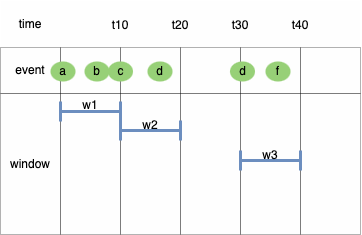

The diagram above was exported from draw.io. Its source (the exported page's mxGraphModel, read from the mxfile embedded in the PNG):
<mxGraphModel dx="308" dy="586" grid="1" gridSize="10" guides="1" tooltips="1" connect="1" arrows="1" fold="1" page="1" pageScale="1" pageWidth="1169" pageHeight="827" math="0" shadow="0">
  <root>
    <mxCell id="0" />
    <mxCell id="1" parent="0" />
    <mxCell id="pjavsnHLvcbqXYeomyV3-1" value="" style="childLayout=tableLayout;recursiveResize=0;shadow=0;fillColor=#f5f5f5;strokeColor=none;opacity=10;fontColor=#333333;" vertex="1" parent="1">
      <mxGeometry x="190" y="360" width="360" height="234" as="geometry" />
    </mxCell>
    <mxCell id="pjavsnHLvcbqXYeomyV3-2" value="" style="shape=tableRow;horizontal=0;startSize=0;swimlaneHead=0;swimlaneBody=0;top=0;left=0;bottom=0;right=0;dropTarget=0;collapsible=0;recursiveResize=0;expand=0;fontStyle=0;fillColor=none;strokeColor=inherit;opacity=0;" vertex="1" parent="pjavsnHLvcbqXYeomyV3-1">
      <mxGeometry width="360" height="47" as="geometry" />
    </mxCell>
    <mxCell id="pjavsnHLvcbqXYeomyV3-3" value="time" style="connectable=0;recursiveResize=0;strokeColor=inherit;fillColor=none;align=center;whiteSpace=wrap;html=1;opacity=30;" vertex="1" parent="pjavsnHLvcbqXYeomyV3-2">
      <mxGeometry width="60" height="47" as="geometry">
        <mxRectangle width="60" height="47" as="alternateBounds" />
      </mxGeometry>
    </mxCell>
    <mxCell id="pjavsnHLvcbqXYeomyV3-4" value="" style="connectable=0;recursiveResize=0;strokeColor=inherit;fillColor=none;align=center;whiteSpace=wrap;html=1;opacity=30;" vertex="1" parent="pjavsnHLvcbqXYeomyV3-2">
      <mxGeometry x="60" width="60" height="47" as="geometry">
        <mxRectangle width="60" height="47" as="alternateBounds" />
      </mxGeometry>
    </mxCell>
    <mxCell id="pjavsnHLvcbqXYeomyV3-5" value="" style="connectable=0;recursiveResize=0;strokeColor=inherit;fillColor=none;align=center;whiteSpace=wrap;html=1;opacity=30;" vertex="1" parent="pjavsnHLvcbqXYeomyV3-2">
      <mxGeometry x="120" width="60" height="47" as="geometry">
        <mxRectangle width="60" height="47" as="alternateBounds" />
      </mxGeometry>
    </mxCell>
    <mxCell id="pjavsnHLvcbqXYeomyV3-6" style="connectable=0;recursiveResize=0;strokeColor=inherit;fillColor=none;align=center;whiteSpace=wrap;html=1;opacity=30;" vertex="1" parent="pjavsnHLvcbqXYeomyV3-2">
      <mxGeometry x="180" width="60" height="47" as="geometry">
        <mxRectangle width="60" height="47" as="alternateBounds" />
      </mxGeometry>
    </mxCell>
    <mxCell id="pjavsnHLvcbqXYeomyV3-7" style="connectable=0;recursiveResize=0;strokeColor=inherit;fillColor=none;align=center;whiteSpace=wrap;html=1;opacity=30;" vertex="1" parent="pjavsnHLvcbqXYeomyV3-2">
      <mxGeometry x="240" width="60" height="47" as="geometry">
        <mxRectangle width="60" height="47" as="alternateBounds" />
      </mxGeometry>
    </mxCell>
    <mxCell id="pjavsnHLvcbqXYeomyV3-8" style="connectable=0;recursiveResize=0;strokeColor=inherit;fillColor=none;align=center;whiteSpace=wrap;html=1;opacity=30;" vertex="1" parent="pjavsnHLvcbqXYeomyV3-2">
      <mxGeometry x="300" width="60" height="47" as="geometry">
        <mxRectangle width="60" height="47" as="alternateBounds" />
      </mxGeometry>
    </mxCell>
    <mxCell id="pjavsnHLvcbqXYeomyV3-12" style="shape=tableRow;horizontal=0;startSize=0;swimlaneHead=0;swimlaneBody=0;top=0;left=0;bottom=0;right=0;dropTarget=0;collapsible=0;recursiveResize=0;expand=0;fontStyle=0;fillColor=none;strokeColor=default;opacity=30;" vertex="1" parent="pjavsnHLvcbqXYeomyV3-1">
      <mxGeometry y="47" width="360" height="46" as="geometry" />
    </mxCell>
    <mxCell id="pjavsnHLvcbqXYeomyV3-13" value="event" style="connectable=0;recursiveResize=0;strokeColor=inherit;fillColor=none;align=center;whiteSpace=wrap;html=1;opacity=30;" vertex="1" parent="pjavsnHLvcbqXYeomyV3-12">
      <mxGeometry width="60" height="46" as="geometry">
        <mxRectangle width="60" height="46" as="alternateBounds" />
      </mxGeometry>
    </mxCell>
    <mxCell id="pjavsnHLvcbqXYeomyV3-14" value="" style="connectable=0;recursiveResize=0;strokeColor=default;fillColor=none;align=center;whiteSpace=wrap;html=1;opacity=30;" vertex="1" parent="pjavsnHLvcbqXYeomyV3-12">
      <mxGeometry x="60" width="60" height="46" as="geometry">
        <mxRectangle width="60" height="46" as="alternateBounds" />
      </mxGeometry>
    </mxCell>
    <mxCell id="pjavsnHLvcbqXYeomyV3-15" value="" style="connectable=0;recursiveResize=0;strokeColor=default;fillColor=none;align=center;whiteSpace=wrap;html=1;opacity=30;" vertex="1" parent="pjavsnHLvcbqXYeomyV3-12">
      <mxGeometry x="120" width="60" height="46" as="geometry">
        <mxRectangle width="60" height="46" as="alternateBounds" />
      </mxGeometry>
    </mxCell>
    <mxCell id="pjavsnHLvcbqXYeomyV3-16" style="connectable=0;recursiveResize=0;strokeColor=default;fillColor=none;align=center;whiteSpace=wrap;html=1;opacity=30;" vertex="1" parent="pjavsnHLvcbqXYeomyV3-12">
      <mxGeometry x="180" width="60" height="46" as="geometry">
        <mxRectangle width="60" height="46" as="alternateBounds" />
      </mxGeometry>
    </mxCell>
    <mxCell id="pjavsnHLvcbqXYeomyV3-17" style="connectable=0;recursiveResize=0;strokeColor=default;fillColor=none;align=center;whiteSpace=wrap;html=1;opacity=30;" vertex="1" parent="pjavsnHLvcbqXYeomyV3-12">
      <mxGeometry x="240" width="60" height="46" as="geometry">
        <mxRectangle width="60" height="46" as="alternateBounds" />
      </mxGeometry>
    </mxCell>
    <mxCell id="pjavsnHLvcbqXYeomyV3-18" style="connectable=0;recursiveResize=0;strokeColor=default;fillColor=none;align=center;whiteSpace=wrap;html=1;opacity=30;" vertex="1" parent="pjavsnHLvcbqXYeomyV3-12">
      <mxGeometry x="300" width="60" height="46" as="geometry">
        <mxRectangle width="60" height="46" as="alternateBounds" />
      </mxGeometry>
    </mxCell>
    <mxCell id="pjavsnHLvcbqXYeomyV3-22" style="shape=tableRow;horizontal=0;startSize=0;swimlaneHead=0;swimlaneBody=0;top=0;left=0;bottom=0;right=0;dropTarget=0;collapsible=0;recursiveResize=0;expand=0;fontStyle=0;fillColor=none;strokeColor=default;opacity=30;" vertex="1" parent="pjavsnHLvcbqXYeomyV3-1">
      <mxGeometry y="93" width="360" height="47" as="geometry" />
    </mxCell>
    <mxCell id="pjavsnHLvcbqXYeomyV3-23" value="window" style="connectable=0;recursiveResize=0;strokeColor=inherit;fillColor=none;align=center;whiteSpace=wrap;html=1;opacity=30;rowspan=3;colspan=1;" vertex="1" parent="pjavsnHLvcbqXYeomyV3-22">
      <mxGeometry width="60" height="141" as="geometry">
        <mxRectangle width="60" height="47" as="alternateBounds" />
      </mxGeometry>
    </mxCell>
    <mxCell id="pjavsnHLvcbqXYeomyV3-24" value="" style="connectable=0;recursiveResize=0;strokeColor=default;fillColor=none;align=center;whiteSpace=wrap;html=1;opacity=30;rowspan=3;colspan=1;" vertex="1" parent="pjavsnHLvcbqXYeomyV3-22">
      <mxGeometry x="60" width="60" height="141" as="geometry">
        <mxRectangle width="60" height="47" as="alternateBounds" />
      </mxGeometry>
    </mxCell>
    <mxCell id="pjavsnHLvcbqXYeomyV3-25" value="" style="connectable=0;recursiveResize=0;strokeColor=default;fillColor=none;align=center;whiteSpace=wrap;html=1;opacity=30;rowspan=3;colspan=1;" vertex="1" parent="pjavsnHLvcbqXYeomyV3-22">
      <mxGeometry x="120" width="60" height="141" as="geometry">
        <mxRectangle width="60" height="47" as="alternateBounds" />
      </mxGeometry>
    </mxCell>
    <mxCell id="pjavsnHLvcbqXYeomyV3-26" style="connectable=0;recursiveResize=0;strokeColor=default;fillColor=none;align=center;whiteSpace=wrap;html=1;opacity=30;rowspan=3;colspan=1;" vertex="1" parent="pjavsnHLvcbqXYeomyV3-22">
      <mxGeometry x="180" width="60" height="141" as="geometry">
        <mxRectangle width="60" height="47" as="alternateBounds" />
      </mxGeometry>
    </mxCell>
    <mxCell id="pjavsnHLvcbqXYeomyV3-27" style="connectable=0;recursiveResize=0;strokeColor=default;fillColor=none;align=center;whiteSpace=wrap;html=1;opacity=30;rowspan=3;colspan=1;" vertex="1" parent="pjavsnHLvcbqXYeomyV3-22">
      <mxGeometry x="240" width="60" height="141" as="geometry">
        <mxRectangle width="60" height="47" as="alternateBounds" />
      </mxGeometry>
    </mxCell>
    <mxCell id="pjavsnHLvcbqXYeomyV3-28" style="connectable=0;recursiveResize=0;strokeColor=default;fillColor=none;align=center;whiteSpace=wrap;html=1;opacity=30;rowspan=3;colspan=1;" vertex="1" parent="pjavsnHLvcbqXYeomyV3-22">
      <mxGeometry x="300" width="60" height="141" as="geometry">
        <mxRectangle width="60" height="47" as="alternateBounds" />
      </mxGeometry>
    </mxCell>
    <mxCell id="pjavsnHLvcbqXYeomyV3-32" style="shape=tableRow;horizontal=0;startSize=0;swimlaneHead=0;swimlaneBody=0;top=0;left=0;bottom=0;right=0;dropTarget=0;collapsible=0;recursiveResize=0;expand=0;fontStyle=0;fillColor=none;strokeColor=default;opacity=30;" vertex="1" parent="pjavsnHLvcbqXYeomyV3-1">
      <mxGeometry y="140" width="360" height="47" as="geometry" />
    </mxCell>
    <mxCell id="pjavsnHLvcbqXYeomyV3-42" style="shape=tableRow;horizontal=0;startSize=0;swimlaneHead=0;swimlaneBody=0;top=0;left=0;bottom=0;right=0;dropTarget=0;collapsible=0;recursiveResize=0;expand=0;fontStyle=0;fillColor=none;strokeColor=default;opacity=30;" vertex="1" parent="pjavsnHLvcbqXYeomyV3-1">
      <mxGeometry y="187" width="360" height="47" as="geometry" />
    </mxCell>
    <mxCell id="pjavsnHLvcbqXYeomyV3-52" value="t10" style="text;html=1;align=center;verticalAlign=middle;whiteSpace=wrap;rounded=0;opacity=30;strokeColor=none;" vertex="1" parent="1">
      <mxGeometry x="280" y="370" width="60" height="30" as="geometry" />
    </mxCell>
    <mxCell id="pjavsnHLvcbqXYeomyV3-53" value="t20" style="text;html=1;align=center;verticalAlign=middle;whiteSpace=wrap;rounded=0;opacity=30;strokeColor=none;" vertex="1" parent="1">
      <mxGeometry x="340" y="370" width="60" height="30" as="geometry" />
    </mxCell>
    <mxCell id="pjavsnHLvcbqXYeomyV3-54" value="t30" style="text;html=1;align=center;verticalAlign=middle;whiteSpace=wrap;rounded=0;opacity=30;strokeColor=none;" vertex="1" parent="1">
      <mxGeometry x="400" y="370" width="60" height="30" as="geometry" />
    </mxCell>
    <mxCell id="pjavsnHLvcbqXYeomyV3-55" value="t40" style="text;html=1;align=center;verticalAlign=middle;whiteSpace=wrap;rounded=0;opacity=30;strokeColor=none;" vertex="1" parent="1">
      <mxGeometry x="460" y="370" width="60" height="30" as="geometry" />
    </mxCell>
    <mxCell id="pjavsnHLvcbqXYeomyV3-58" value="a" style="ellipse;whiteSpace=wrap;html=1;fillColor=#97D077;strokeColor=none;" vertex="1" parent="1">
      <mxGeometry x="240" y="421" width="25" height="20" as="geometry" />
    </mxCell>
    <mxCell id="pjavsnHLvcbqXYeomyV3-61" value="" style="shape=crossbar;whiteSpace=wrap;html=1;rounded=1;strokeWidth=3;fillColor=#dae8fc;strokeColor=#6c8ebf;" vertex="1" parent="1">
      <mxGeometry x="250" y="461" width="60" height="20" as="geometry" />
    </mxCell>
    <mxCell id="pjavsnHLvcbqXYeomyV3-62" value="w1" style="text;html=1;align=center;verticalAlign=middle;whiteSpace=wrap;rounded=0;" vertex="1" parent="1">
      <mxGeometry x="250" y="450" width="60" height="30" as="geometry" />
    </mxCell>
    <mxCell id="pjavsnHLvcbqXYeomyV3-63" value="" style="shape=crossbar;whiteSpace=wrap;html=1;rounded=1;strokeWidth=3;fillColor=#dae8fc;strokeColor=#6c8ebf;" vertex="1" parent="1">
      <mxGeometry x="310" y="480" width="60" height="20" as="geometry" />
    </mxCell>
    <mxCell id="pjavsnHLvcbqXYeomyV3-64" value="w2" style="text;html=1;align=center;verticalAlign=middle;whiteSpace=wrap;rounded=0;" vertex="1" parent="1">
      <mxGeometry x="310" y="470" width="60" height="30" as="geometry" />
    </mxCell>
    <mxCell id="pjavsnHLvcbqXYeomyV3-65" value="" style="shape=crossbar;whiteSpace=wrap;html=1;rounded=1;strokeWidth=3;fillColor=#dae8fc;strokeColor=#6c8ebf;" vertex="1" parent="1">
      <mxGeometry x="430" y="510" width="60" height="20" as="geometry" />
    </mxCell>
    <mxCell id="pjavsnHLvcbqXYeomyV3-66" value="w3" style="text;html=1;align=center;verticalAlign=middle;whiteSpace=wrap;rounded=0;" vertex="1" parent="1">
      <mxGeometry x="430" y="500" width="60" height="30" as="geometry" />
    </mxCell>
    <mxCell id="pjavsnHLvcbqXYeomyV3-72" value="b" style="ellipse;whiteSpace=wrap;html=1;fillColor=#97D077;strokeColor=none;" vertex="1" parent="1">
      <mxGeometry x="274" y="421" width="25" height="20" as="geometry" />
    </mxCell>
    <mxCell id="pjavsnHLvcbqXYeomyV3-73" value="c" style="ellipse;whiteSpace=wrap;html=1;fillColor=#97D077;strokeColor=none;" vertex="1" parent="1">
      <mxGeometry x="297.5" y="421" width="25" height="20" as="geometry" />
    </mxCell>
    <mxCell id="pjavsnHLvcbqXYeomyV3-74" value="d" style="ellipse;whiteSpace=wrap;html=1;fillColor=#97D077;strokeColor=none;" vertex="1" parent="1">
      <mxGeometry x="337" y="421" width="25" height="20" as="geometry" />
    </mxCell>
    <mxCell id="pjavsnHLvcbqXYeomyV3-75" value="d" style="ellipse;whiteSpace=wrap;html=1;fillColor=#97D077;strokeColor=none;" vertex="1" parent="1">
      <mxGeometry x="419.5" y="421" width="25" height="20" as="geometry" />
    </mxCell>
    <mxCell id="pjavsnHLvcbqXYeomyV3-76" value="f" style="ellipse;whiteSpace=wrap;html=1;fillColor=#97D077;strokeColor=none;" vertex="1" parent="1">
      <mxGeometry x="455" y="421" width="25" height="20" as="geometry" />
    </mxCell>
  </root>
</mxGraphModel>